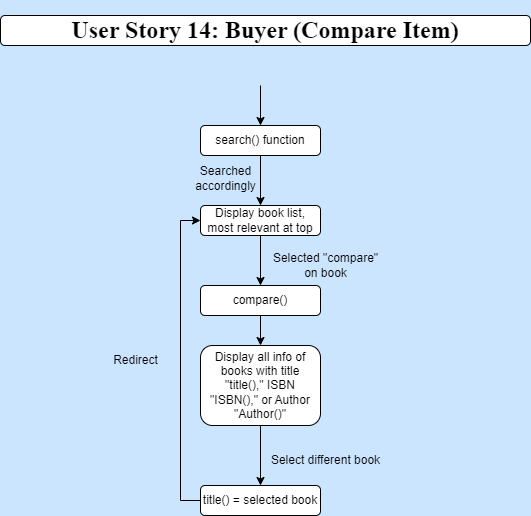

The diagram above was exported from draw.io. Its source (the exported page's mxGraphModel, read from the mxfile embedded in the PNG):
<mxGraphModel dx="1050" dy="522" grid="1" gridSize="10" guides="1" tooltips="1" connect="1" arrows="1" fold="1" page="1" pageScale="1" pageWidth="850" pageHeight="1100" background="#CCE5FF" math="0" shadow="0">
  <root>
    <mxCell id="0" />
    <mxCell id="1" parent="0" />
    <mxCell id="jNIEVBM6Wmnlz1BXS3UX-2" value="&lt;h1&gt;User Story 14: Buyer (Compare Item)&lt;/h1&gt;" style="rounded=1;whiteSpace=wrap;html=1;fontFamily=Times New Roman;" parent="1" vertex="1">
      <mxGeometry x="160" y="50" width="530" height="30" as="geometry" />
    </mxCell>
    <mxCell id="HwOnpyn5BcN7FP6Mbuu5-71" style="edgeStyle=orthogonalEdgeStyle;rounded=0;orthogonalLoop=1;jettySize=auto;html=1;exitX=0.5;exitY=0;exitDx=0;exitDy=0;" parent="1" edge="1">
      <mxGeometry relative="1" as="geometry">
        <mxPoint x="300" y="160" as="targetPoint" />
        <mxPoint x="300" y="160" as="sourcePoint" />
      </mxGeometry>
    </mxCell>
    <mxCell id="6neafZvH4OkdOZkK9yXK-6" style="edgeStyle=orthogonalEdgeStyle;rounded=0;orthogonalLoop=1;jettySize=auto;html=1;exitX=0.5;exitY=1;exitDx=0;exitDy=0;entryX=0.5;entryY=0;entryDx=0;entryDy=0;" edge="1" parent="1" source="jNIEVBM6Wmnlz1BXS3UX-4" target="CIGC2INEx5-eeYnaOjC6-10">
      <mxGeometry relative="1" as="geometry" />
    </mxCell>
    <mxCell id="jNIEVBM6Wmnlz1BXS3UX-4" value="Display book list, most relevant at top" style="rounded=1;whiteSpace=wrap;html=1;" parent="1" vertex="1">
      <mxGeometry x="360" y="240" width="120" height="30" as="geometry" />
    </mxCell>
    <mxCell id="EBpXC7Zkr-LngbAXVL-_-5" style="edgeStyle=orthogonalEdgeStyle;rounded=0;orthogonalLoop=1;jettySize=auto;html=1;exitX=0.5;exitY=0;exitDx=0;exitDy=0;" parent="1" edge="1">
      <mxGeometry relative="1" as="geometry">
        <mxPoint x="540" y="160" as="targetPoint" />
        <mxPoint x="540" y="160" as="sourcePoint" />
      </mxGeometry>
    </mxCell>
    <mxCell id="6neafZvH4OkdOZkK9yXK-1" style="edgeStyle=orthogonalEdgeStyle;rounded=0;orthogonalLoop=1;jettySize=auto;html=1;exitX=0.5;exitY=1;exitDx=0;exitDy=0;entryX=0.5;entryY=0;entryDx=0;entryDy=0;" edge="1" parent="1" source="EBpXC7Zkr-LngbAXVL-_-7" target="jNIEVBM6Wmnlz1BXS3UX-4">
      <mxGeometry relative="1" as="geometry" />
    </mxCell>
    <mxCell id="EBpXC7Zkr-LngbAXVL-_-7" value="search() function" style="rounded=1;whiteSpace=wrap;html=1;" parent="1" vertex="1">
      <mxGeometry x="360" y="160" width="120" height="30" as="geometry" />
    </mxCell>
    <mxCell id="CIGC2INEx5-eeYnaOjC6-1" value="" style="edgeStyle=none;orthogonalLoop=1;jettySize=auto;html=1;rounded=0;entryX=0.5;entryY=0;entryDx=0;entryDy=0;" parent="1" target="EBpXC7Zkr-LngbAXVL-_-7" edge="1">
      <mxGeometry width="100" relative="1" as="geometry">
        <mxPoint x="420" y="120" as="sourcePoint" />
        <mxPoint x="450" y="130" as="targetPoint" />
        <Array as="points" />
      </mxGeometry>
    </mxCell>
    <mxCell id="6neafZvH4OkdOZkK9yXK-7" style="edgeStyle=orthogonalEdgeStyle;rounded=0;orthogonalLoop=1;jettySize=auto;html=1;exitX=0.5;exitY=1;exitDx=0;exitDy=0;entryX=0.5;entryY=0;entryDx=0;entryDy=0;" edge="1" parent="1" source="CIGC2INEx5-eeYnaOjC6-10" target="CIGC2INEx5-eeYnaOjC6-13">
      <mxGeometry relative="1" as="geometry" />
    </mxCell>
    <mxCell id="CIGC2INEx5-eeYnaOjC6-10" value="&lt;font style=&quot;font-size: 12px;&quot;&gt;compare()&lt;/font&gt;" style="rounded=1;whiteSpace=wrap;html=1;fontSize=12;" parent="1" vertex="1">
      <mxGeometry x="360" y="320" width="120" height="30" as="geometry" />
    </mxCell>
    <mxCell id="6neafZvH4OkdOZkK9yXK-16" style="edgeStyle=orthogonalEdgeStyle;rounded=0;orthogonalLoop=1;jettySize=auto;html=1;exitX=0.5;exitY=1;exitDx=0;exitDy=0;entryX=0.5;entryY=0;entryDx=0;entryDy=0;" edge="1" parent="1" source="CIGC2INEx5-eeYnaOjC6-13" target="6neafZvH4OkdOZkK9yXK-8">
      <mxGeometry relative="1" as="geometry" />
    </mxCell>
    <mxCell id="CIGC2INEx5-eeYnaOjC6-13" value="&lt;font style=&quot;font-size: 12px;&quot;&gt;Display all info of books with title &quot;title(),&quot; ISBN &quot;ISBN(),&quot; or Author &quot;Author()&quot;&lt;/font&gt;" style="rounded=1;whiteSpace=wrap;html=1;fontSize=12;" parent="1" vertex="1">
      <mxGeometry x="360" y="380" width="120" height="80" as="geometry" />
    </mxCell>
    <mxCell id="6neafZvH4OkdOZkK9yXK-2" value="Searched&lt;br&gt;accordingly" style="text;html=1;align=center;verticalAlign=middle;resizable=0;points=[];autosize=1;strokeColor=none;fillColor=none;" vertex="1" parent="1">
      <mxGeometry x="345" y="193" width="80" height="40" as="geometry" />
    </mxCell>
    <mxCell id="6neafZvH4OkdOZkK9yXK-4" value="Selected &quot;compare&quot;&lt;br&gt;on book" style="text;html=1;align=center;verticalAlign=middle;resizable=0;points=[];autosize=1;strokeColor=none;fillColor=none;" vertex="1" parent="1">
      <mxGeometry x="420" y="280" width="130" height="40" as="geometry" />
    </mxCell>
    <mxCell id="6neafZvH4OkdOZkK9yXK-13" style="edgeStyle=orthogonalEdgeStyle;rounded=0;orthogonalLoop=1;jettySize=auto;html=1;exitX=0;exitY=0.5;exitDx=0;exitDy=0;entryX=0;entryY=0.5;entryDx=0;entryDy=0;" edge="1" parent="1" source="6neafZvH4OkdOZkK9yXK-8" target="jNIEVBM6Wmnlz1BXS3UX-4">
      <mxGeometry relative="1" as="geometry" />
    </mxCell>
    <mxCell id="6neafZvH4OkdOZkK9yXK-8" value="&lt;font style=&quot;font-size: 12px;&quot;&gt;title() = selected book&lt;/font&gt;" style="rounded=1;whiteSpace=wrap;html=1;fontSize=12;" vertex="1" parent="1">
      <mxGeometry x="360" y="520" width="120" height="30" as="geometry" />
    </mxCell>
    <mxCell id="6neafZvH4OkdOZkK9yXK-12" value="Select different book" style="text;html=1;align=center;verticalAlign=middle;resizable=0;points=[];autosize=1;strokeColor=none;fillColor=none;" vertex="1" parent="1">
      <mxGeometry x="420" y="480" width="130" height="30" as="geometry" />
    </mxCell>
    <mxCell id="6neafZvH4OkdOZkK9yXK-14" value="Redirect" style="text;html=1;align=center;verticalAlign=middle;resizable=0;points=[];autosize=1;strokeColor=none;fillColor=none;" vertex="1" parent="1">
      <mxGeometry x="260" y="380" width="70" height="30" as="geometry" />
    </mxCell>
  </root>
</mxGraphModel>